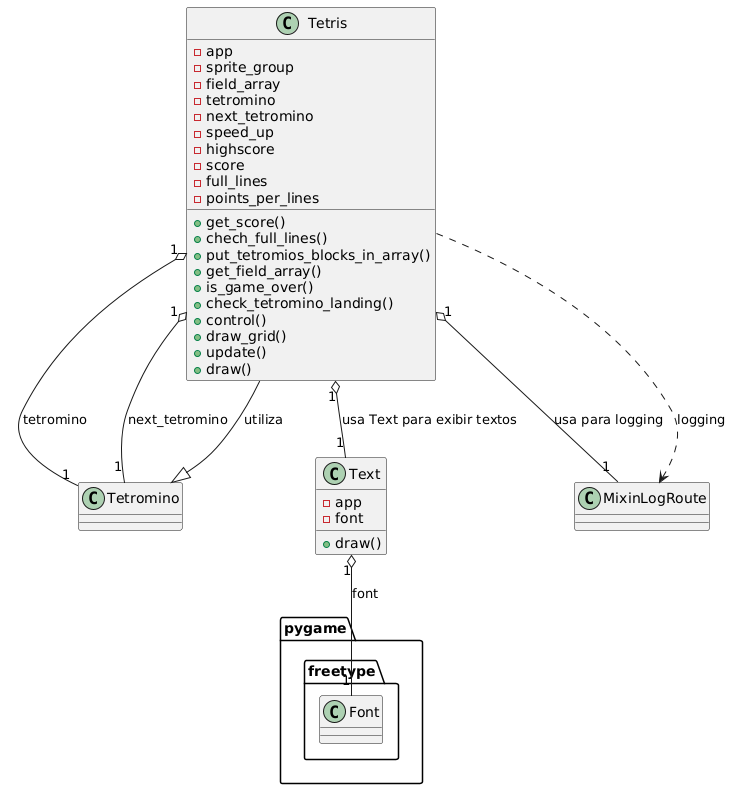

The diagram above was rendered by PlantUML. Its source (embedded in the PNG):
@startuml
' Classes principais
class Tetris {
    - app
    - sprite_group
    - field_array
    - tetromino
    - next_tetromino
    - speed_up
    - highscore
    - score
    - full_lines
    - points_per_lines
    + get_score()
    + chech_full_lines()
    + put_tetromios_blocks_in_array()
    + get_field_array()
    + is_game_over()
    + check_tetromino_landing()
    + control()
    + draw_grid()
    + update()
    + draw()
}

class Tetromino
class Text {
    - app
    - font
    + draw()
}

class MixinLogRoute
class pygame.freetype.Font

' Relações de orientação a objetos
Tetris "1" o-- "1" Tetromino : tetromino
Tetris "1" o-- "1" Tetromino : next_tetromino
Tetris "1" o-- "1" Text : usa Text para exibir textos
Tetris "1" o-- "1" MixinLogRoute : usa para logging
Text "1" o-- "1" pygame.freetype.Font : font

' Outras relações possíveis (dependendo do conteúdo dos outros arquivos)
Tetromino <|-- Tetris : utiliza
MixinLogRoute <.. Tetris : logging
@enduml